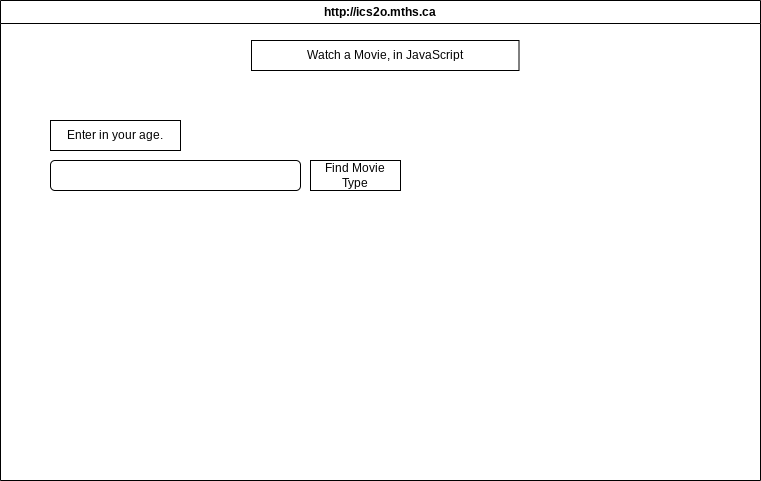

The diagram above was exported from draw.io. Its source (the exported page's mxGraphModel, read from the mxfile embedded in the PNG):
<mxGraphModel dx="1085" dy="377" grid="1" gridSize="10" guides="1" tooltips="1" connect="1" arrows="1" fold="1" page="1" pageScale="1" pageWidth="850" pageHeight="1100" math="0" shadow="0">
  <root>
    <mxCell id="0" />
    <mxCell id="1" parent="0" />
    <mxCell id="7" value="http://ics2o.mths.ca" style="swimlane;whiteSpace=wrap;html=1;" parent="1" vertex="1">
      <mxGeometry x="40" y="40" width="760" height="480" as="geometry" />
    </mxCell>
    <mxCell id="8" value="Watch a Movie, in JavaScript" style="rounded=0;whiteSpace=wrap;html=1;" vertex="1" parent="7">
      <mxGeometry x="251" y="40" width="267.5" height="30" as="geometry" />
    </mxCell>
    <mxCell id="9" value="Enter in your age." style="rounded=0;whiteSpace=wrap;html=1;" vertex="1" parent="7">
      <mxGeometry x="50" y="120" width="130" height="30" as="geometry" />
    </mxCell>
    <mxCell id="10" value="" style="rounded=1;whiteSpace=wrap;html=1;" vertex="1" parent="7">
      <mxGeometry x="50" y="160" width="250" height="30" as="geometry" />
    </mxCell>
    <mxCell id="11" value="Find Movie Type" style="rounded=0;whiteSpace=wrap;html=1;" vertex="1" parent="7">
      <mxGeometry x="310" y="160" width="90" height="30" as="geometry" />
    </mxCell>
  </root>
</mxGraphModel>